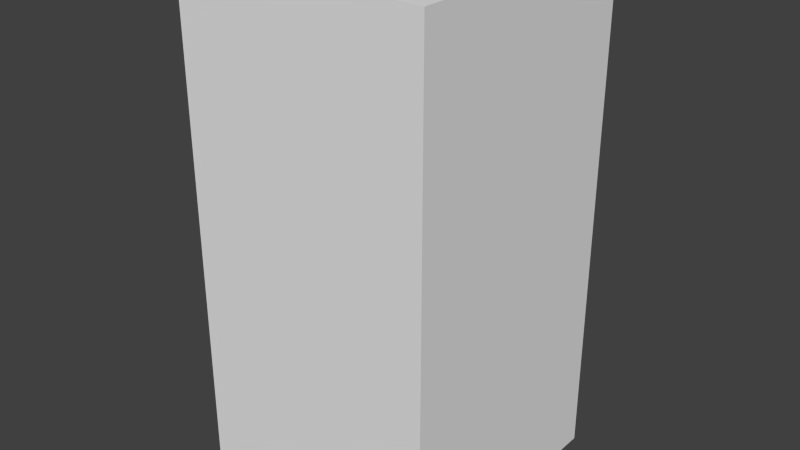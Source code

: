 # Source: greenMonsterSix.blend  (saved by Blender 2.68.0; exported with 4.5.12 LTS)
import bpy
from mathutils import Matrix  # noqa: F401  (used for matrix-valued properties, if any)

bpy.ops.wm.read_factory_settings(use_empty=True)
scene = bpy.context.scene
scene.name = 'Scene'

# ---- collections
col_collection_1 = bpy.data.collections.new('Collection 1'); scene.collection.children.link(col_collection_1)

# ---- world
world_world = bpy.data.worlds.new('World'); scene.world = world_world
world_world.color = (0.05088, 0.05088, 0.05088)
world_world.use_sun_shadow = False
world_world.sun_shadow_jitter_overblur = 0.0
world_world.cycles.sampling_method = 'MANUAL'
world_world.cycles.sample_map_resolution = 256

# ---- meshes
me_greenmonstersix = bpy.data.meshes.new('greenMonsterSix')
me_greenmonstersix.from_pydata([(-0.5, -0.5, -1.0), (-0.5, 0.5, -1.0), (0.5, 0.5, -1.0), (0.5, -0.5, -1.0), (-0.5, -0.5, 1.0), (-0.5, 0.5, 1.0), (0.5, 0.5, 1.0), (0.5, -0.5, 1.0)], [], [(4, 5, 1, 0), (5, 6, 2, 1), (6, 7, 3, 2), (7, 4, 0, 3), (0, 1, 2, 3), (7, 6, 5, 4)])
me_greenmonstersix.use_remesh_preserve_volume = False
me_greenmonstersix.use_remesh_preserve_attributes = False
me_greenmonstersix.use_mirror_vertex_groups = False
me_greenmonstersix.update()

# ---- objects
ob_greenmonstersix = bpy.data.objects.new('greenMonsterSix', me_greenmonstersix)

# ---- transforms, parenting, visibility, modifiers, constraints
ob_greenmonstersix.location = (0.0, 0.0, 0.0)
ob_greenmonstersix.lineart.crease_threshold = 0.0

# ---- collection membership
col_collection_1.objects.link(ob_greenmonstersix)

# ---- scene / render settings (as saved in the file)
scene.frame_start = 1; scene.frame_end = 250; scene.frame_set(1)
scene.render.engine = 'BLENDER_EEVEE_NEXT'
scene.render.image_settings.color_mode = 'RGB'
scene.render.image_settings.compression = 90
scene.render.resolution_percentage = 50
scene.render.dither_intensity = 0.0
scene.cycles.use_denoising = False
scene.cycles.samples = 10
scene.cycles.sampling_pattern = 'TABULATED_SOBOL'
scene.cycles.light_sampling_threshold = 0.0
scene.cycles.use_adaptive_sampling = False
scene.cycles.use_light_tree = False
scene.cycles.blur_glossy = 0.0
scene.cycles.volume_bounces = 1
scene.cycles.pixel_filter_type = 'GAUSSIAN'
scene.cycles.sample_clamp_indirect = 0.0
scene.view_settings.view_transform = 'Standard'
bpy.context.view_layer.update()

# ---- added for rendering (the .blend has no active camera and no usable light): camera, sun
cam_auto = bpy.data.cameras.new('AutoCamera')
cam_auto.lens = 50.0
cam_auto.sensor_width = 36.0
cam_auto.clip_end = 1000.0
ob_auto_camera = bpy.data.objects.new('AutoCamera', cam_auto)
scene.collection.objects.link(ob_auto_camera)
ob_auto_camera.location = (2.26633, -2.71959, 1.81306)
ob_auto_camera.rotation_euler = (1.09748, -7.21219e-08, 0.694738)
scene.camera = ob_auto_camera
light_auto_sun = bpy.data.lights.new('AutoSun', 'SUN')
light_auto_sun.energy = 3.0
light_auto_sun.angle = 0.0523599
ob_auto_sun = bpy.data.objects.new('AutoSun', light_auto_sun)
scene.collection.objects.link(ob_auto_sun)
ob_auto_sun.rotation_euler = (0.872665, 0.174533, 0.523599)
bpy.context.view_layer.update()
